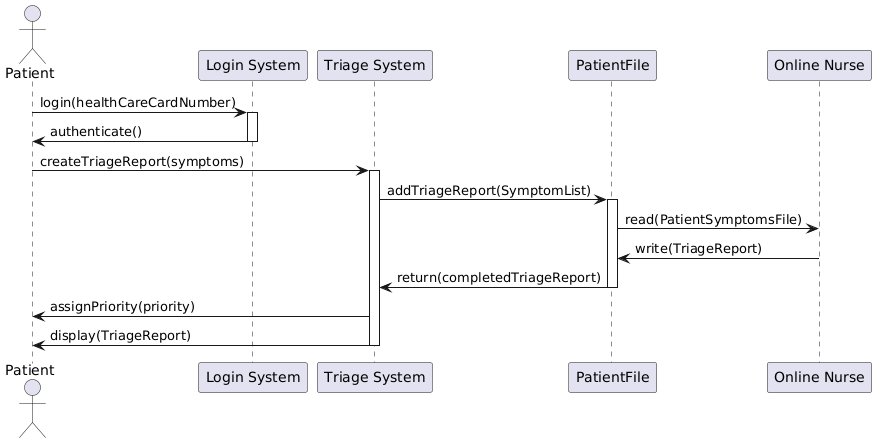

The diagram above was rendered by PlantUML. Its source (embedded in the PNG):
@startuml
' Sequence diagrams 

' Patient creating triage report

actor Patient

participant "Login System" as Login
participant "Triage System" as Triage
participant PatientFile
participant "Online Nurse" as ON


Patient -> Login: login(healthCareCardNumber)
activate Login
Login -> Patient: authenticate()
deactivate Login

Patient -> Triage: createTriageReport(symptoms)
activate Triage
Triage -> PatientFile: addTriageReport(SymptomList)
activate PatientFile
PatientFile -> ON: read(PatientSymptomsFile)
ON->PatientFile: write(TriageReport)
PatientFile -> Triage: return(completedTriageReport)
deactivate PatientFile

Triage-> Patient: assignPriority(priority) 
Triage -> Patient: display(TriageReport)
deactivate Triage
@enduml